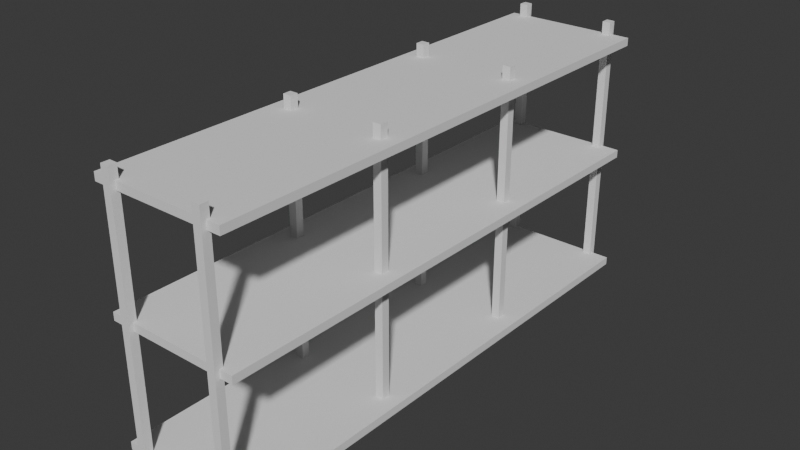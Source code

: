 # Source: Shelving.blend  (saved by Blender 4.0.36; exported with 4.5.12 LTS)
import bpy
from mathutils import Matrix  # noqa: F401  (used for matrix-valued properties, if any)

bpy.ops.wm.read_factory_settings(use_empty=True)
scene = bpy.context.scene
scene.name = 'Scene'

# ---- collections
col_collection = bpy.data.collections.new('Collection'); scene.collection.children.link(col_collection)

# ---- world
world_world = bpy.data.worlds.new('World'); scene.world = world_world
world_world.use_nodes = True; world_world.node_tree.nodes.clear()
_N = world_world.node_tree.nodes; _L = world_world.node_tree.links
n0 = _N.new('ShaderNodeOutputWorld'); n0.name = 'World Output'; n0.location = (300, 300)
n1 = _N.new('ShaderNodeBackground'); n1.name = 'Background'; n1.location = (10, 300)
n1.inputs[0].default_value = (0.05088, 0.05088, 0.05088, 1.0)
_L.new(n1.outputs[0], n0.inputs[0])
n0.is_active_output = True
world_world.color = (0.05088, 0.05088, 0.05088)
world_world.use_sun_shadow = False
world_world.sun_shadow_jitter_overblur = 0.0

# ---- meshes
me_cube_011 = bpy.data.meshes.new('Cube.011')
me_cube_011.from_pydata([(-1.031, 0.04132, 3.933), (-1.031, 0.1599, 3.933), (-0.9521, 0.04132, -3.892), (-0.9521, 0.1599, -3.892), (0.9688, 0.04132, 3.933), (0.9688, 0.1599, 3.933), (1.048, 0.04132, -3.892), (1.048, 0.1599, -3.892), (-0.7901, -0.08967, 4.002), (-0.7901, 3.984, 4.002), (-0.7901, -0.08967, 3.88), (-0.7901, 3.984, 3.88), (-0.6678, -0.08967, 4.002), (-0.6678, 3.984, 4.002), (-0.6678, -0.08967, 3.88), (-0.6678, 3.984, 3.88), (0.6546, -0.08967, 4.002), (0.6546, 3.984, 4.002), (0.6546, -0.08967, 3.88), (0.6546, 3.984, 3.88), (0.777, -0.08967, 4.002), (0.777, 3.984, 4.002), (0.777, -0.08967, 3.88), (0.777, 3.984, 3.88), (0.6546, -0.08967, 1.294), (0.6546, 3.984, 1.294), (0.6546, -0.08967, 1.172), (0.6546, 3.984, 1.172), (0.777, -0.08967, 1.294), (0.777, 3.984, 1.294), (0.777, -0.08967, 1.172), (0.777, 3.984, 1.172), (-0.7901, -0.08967, 1.294), (-0.7901, 3.984, 1.294), (-0.7901, -0.08967, 1.172), (-0.7901, 3.984, 1.172), (-0.6678, -0.08967, 1.294), (-0.6678, 3.984, 1.294), (-0.6678, -0.08967, 1.172), (-0.6678, 3.984, 1.172), (0.6546, -0.08967, -1.287), (0.6546, 3.984, -1.287), (0.6546, -0.08967, -1.409), (0.6546, 3.984, -1.409), (0.777, -0.08967, -1.287), (0.777, 3.984, -1.287), (0.777, -0.08967, -1.409), (0.777, 3.984, -1.409), (-0.7901, -0.08967, -1.287), (-0.7901, 3.984, -1.287), (-0.7901, -0.08967, -1.409), (-0.7901, 3.984, -1.409), (-0.6678, -0.08967, -1.287), (-0.6678, 3.984, -1.287), (-0.6678, -0.08967, -1.409), (-0.6678, 3.984, -1.409), (-1.031, 1.903, 3.933), (-1.031, 2.022, 3.933), (-0.9521, 1.903, -3.907), (-0.9521, 2.022, -3.907), (0.9688, 1.903, 3.933), (0.9688, 2.022, 3.933), (1.048, 1.903, -3.907), (1.048, 2.022, -3.907), (-1.031, 3.676, 3.933), (-1.031, 3.794, 3.933), (-0.9521, 3.676, -3.898), (-0.9521, 3.794, -3.898), (0.9688, 3.676, 3.933), (0.9688, 3.794, 3.933), (1.048, 3.676, -3.898), (1.048, 3.794, -3.898), (-0.7901, -0.08967, -3.819), (-0.7901, 3.984, -3.819), (-0.7901, -0.08968, -3.941), (-0.7901, 3.984, -3.941), (-0.6678, -0.08967, -3.819), (-0.6678, 3.984, -3.819), (-0.6678, -0.08968, -3.941), (-0.6678, 3.984, -3.941), (0.6546, -0.08967, -3.819), (0.6546, 3.984, -3.819), (0.6546, -0.08968, -3.941), (0.6546, 3.984, -3.941), (0.777, -0.08967, -3.819), (0.777, 3.984, -3.819), (0.777, -0.08968, -3.941), (0.777, 3.984, -3.941)], [], [(0, 1, 3, 2), (2, 3, 7, 6), (6, 7, 5, 4), (4, 5, 1, 0), (2, 6, 4, 0), (7, 3, 1, 5), (8, 9, 11, 10), (10, 11, 15, 14), (14, 15, 13, 12), (12, 13, 9, 8), (10, 14, 12, 8), (15, 11, 9, 13), (16, 17, 19, 18), (18, 19, 23, 22), (22, 23, 21, 20), (20, 21, 17, 16), (18, 22, 20, 16), (23, 19, 17, 21), (24, 25, 27, 26), (26, 27, 31, 30), (30, 31, 29, 28), (28, 29, 25, 24), (26, 30, 28, 24), (31, 27, 25, 29), (32, 33, 35, 34), (34, 35, 39, 38), (38, 39, 37, 36), (36, 37, 33, 32), (34, 38, 36, 32), (39, 35, 33, 37), (40, 41, 43, 42), (42, 43, 47, 46), (46, 47, 45, 44), (44, 45, 41, 40), (42, 46, 44, 40), (47, 43, 41, 45), (48, 49, 51, 50), (50, 51, 55, 54), (54, 55, 53, 52), (52, 53, 49, 48), (50, 54, 52, 48), (55, 51, 49, 53), (56, 57, 59, 58), (58, 59, 63, 62), (62, 63, 61, 60), (60, 61, 57, 56), (58, 62, 60, 56), (63, 59, 57, 61), (64, 65, 67, 66), (66, 67, 71, 70), (70, 71, 69, 68), (68, 69, 65, 64), (66, 70, 68, 64), (71, 67, 65, 69), (72, 73, 75, 74), (74, 75, 79, 78), (78, 79, 77, 76), (76, 77, 73, 72), (74, 78, 76, 72), (79, 75, 73, 77), (80, 81, 83, 82), (82, 83, 87, 86), (86, 87, 85, 84), (84, 85, 81, 80), (82, 86, 84, 80), (87, 83, 81, 85)])
_uv = me_cube_011.uv_layers.new(name='UVMap')
_uv.uv.foreach_set('vector', [0.375, 0.0, 0.625, 0.0, 0.625, 0.25, 0.375, 0.25, 0.375, 0.25, 0.625, 0.25, 0.625, 0.5, 0.375, 0.5, 0.375, 0.5, 0.625, 0.5, 0.625, 0.75, 0.375, 0.75, 0.375, 0.75, 0.625, 0.75, 0.625, 1.0, 0.375, 1.0, 0.125, 0.5, 0.375, 0.5, 0.375, 0.75, 0.125, 0.75, 0.625, 0.5, 0.875, 0.5, 0.875, 0.75, 0.625, 0.75, 0.375, 0.0, 0.625, 0.0, 0.625, 0.25, 0.375, 0.25, 0.375, 0.25, 0.625, 0.25, 0.625, 0.5, 0.375, 0.5, 0.375, 0.5, 0.625, 0.5, 0.625, 0.75, 0.375, 0.75, 0.375, 0.75, 0.625, 0.75, 0.625, 1.0, 0.375, 1.0, 0.125, 0.5, 0.375, 0.5, 0.375, 0.75, 0.125, 0.75, 0.625, 0.5, 0.875, 0.5, 0.875, 0.75, 0.625, 0.75, 0.375, 0.0, 0.625, 0.0, 0.625, 0.25, 0.375, 0.25, 0.375, 0.25, 0.625, 0.25, 0.625, 0.5, 0.375, 0.5, 0.375, 0.5, 0.625, 0.5, 0.625, 0.75, 0.375, 0.75, 0.375, 0.75, 0.625, 0.75, 0.625, 1.0, 0.375, 1.0, 0.125, 0.5, 0.375, 0.5, 0.375, 0.75, 0.125, 0.75, 0.625, 0.5, 0.875, 0.5, 0.875, 0.75, 0.625, 0.75, 0.375, 0.0, 0.625, 0.0, 0.625, 0.25, 0.375, 0.25, 0.375, 0.25, 0.625, 0.25, 0.625, 0.5, 0.375, 0.5, 0.375, 0.5, 0.625, 0.5, 0.625, 0.75, 0.375, 0.75, 0.375, 0.75, 0.625, 0.75, 0.625, 1.0, 0.375, 1.0, 0.125, 0.5, 0.375, 0.5, 0.375, 0.75, 0.125, 0.75, 0.625, 0.5, 0.875, 0.5, 0.875, 0.75, 0.625, 0.75, 0.375, 0.0, 0.625, 0.0, 0.625, 0.25, 0.375, 0.25, 0.375, 0.25, 0.625, 0.25, 0.625, 0.5, 0.375, 0.5, 0.375, 0.5, 0.625, 0.5, 0.625, 0.75, 0.375, 0.75, 0.375, 0.75, 0.625, 0.75, 0.625, 1.0, 0.375, 1.0, 0.125, 0.5, 0.375, 0.5, 0.375, 0.75, 0.125, 0.75, 0.625, 0.5, 0.875, 0.5, 0.875, 0.75, 0.625, 0.75, 0.375, 0.0, 0.625, 0.0, 0.625, 0.25, 0.375, 0.25, 0.375, 0.25, 0.625, 0.25, 0.625, 0.5, 0.375, 0.5, 0.375, 0.5, 0.625, 0.5, 0.625, 0.75, 0.375, 0.75, 0.375, 0.75, 0.625, 0.75, 0.625, 1.0, 0.375, 1.0, 0.125, 0.5, 0.375, 0.5, 0.375, 0.75, 0.125, 0.75, 0.625, 0.5, 0.875, 0.5, 0.875, 0.75, 0.625, 0.75, 0.375, 0.0, 0.625, 0.0, 0.625, 0.25, 0.375, 0.25, 0.375, 0.25, 0.625, 0.25, 0.625, 0.5, 0.375, 0.5, 0.375, 0.5, 0.625, 0.5, 0.625, 0.75, 0.375, 0.75, 0.375, 0.75, 0.625, 0.75, 0.625, 1.0, 0.375, 1.0, 0.125, 0.5, 0.375, 0.5, 0.375, 0.75, 0.125, 0.75, 0.625, 0.5, 0.875, 0.5, 0.875, 0.75, 0.625, 0.75, 0.375, 0.0, 0.625, 0.0, 0.625, 0.25, 0.375, 0.25, 0.375, 0.25, 0.625, 0.25, 0.625, 0.5, 0.375, 0.5, 0.375, 0.5, 0.625, 0.5, 0.625, 0.75, 0.375, 0.75, 0.375, 0.75, 0.625, 0.75, 0.625, 1.0, 0.375, 1.0, 0.125, 0.5, 0.375, 0.5, 0.375, 0.75, 0.125, 0.75, 0.625, 0.5, 0.875, 0.5, 0.875, 0.75, 0.625, 0.75, 0.375, 0.0, 0.625, 0.0, 0.625, 0.25, 0.375, 0.25, 0.375, 0.25, 0.625, 0.25, 0.625, 0.5, 0.375, 0.5, 0.375, 0.5, 0.625, 0.5, 0.625, 0.75, 0.375, 0.75, 0.375, 0.75, 0.625, 0.75, 0.625, 1.0, 0.375, 1.0, 0.125, 0.5, 0.375, 0.5, 0.375, 0.75, 0.125, 0.75, 0.625, 0.5, 0.875, 0.5, 0.875, 0.75, 0.625, 0.75, 0.375, 0.0, 0.625, 0.0, 0.625, 0.25, 0.375, 0.25, 0.375, 0.25, 0.625, 0.25, 0.625, 0.5, 0.375, 0.5, 0.375, 0.5, 0.625, 0.5, 0.625, 0.75, 0.375, 0.75, 0.375, 0.75, 0.625, 0.75, 0.625, 1.0, 0.375, 1.0, 0.125, 0.5, 0.375, 0.5, 0.375, 0.75, 0.125, 0.75, 0.625, 0.5, 0.875, 0.5, 0.875, 0.75, 0.625, 0.75, 0.375, 0.0, 0.625, 0.0, 0.625, 0.25, 0.375, 0.25, 0.375, 0.25, 0.625, 0.25, 0.625, 0.5, 0.375, 0.5, 0.375, 0.5, 0.625, 0.5, 0.625, 0.75, 0.375, 0.75, 0.375, 0.75, 0.625, 0.75, 0.625, 1.0, 0.375, 1.0, 0.125, 0.5, 0.375, 0.5, 0.375, 0.75, 0.125, 0.75, 0.625, 0.5, 0.875, 0.5, 0.875, 0.75, 0.625, 0.75])
me_cube_011.update()

# ---- objects
ob_shelving = bpy.data.objects.new('Shelving', me_cube_011)

# ---- transforms, parenting, visibility, modifiers, constraints
ob_shelving.location = (0.0, 0.0, 0.0)
ob_shelving.rotation_euler = (1.571, 0.0, 0.0)

# ---- collection membership
col_collection.objects.link(ob_shelving)

# ---- scene / render settings (as saved in the file)
scene.frame_start = 1; scene.frame_end = 250; scene.frame_set(1)
scene.render.engine = 'BLENDER_EEVEE_NEXT'
scene.cycles.sampling_pattern = 'TABULATED_SOBOL'
bpy.context.view_layer.update()

# ---- added for rendering (the .blend has no active camera and no usable light): camera, sun
cam_auto = bpy.data.cameras.new('AutoCamera')
cam_auto.lens = 50.0
cam_auto.sensor_width = 36.0
cam_auto.clip_end = 1000.0
ob_auto_camera = bpy.data.objects.new('AutoCamera', cam_auto)
scene.collection.objects.link(ob_auto_camera)
ob_auto_camera.location = (8.48886, -10.2071, 8.73164)
ob_auto_camera.rotation_euler = (1.09748, -7.21219e-08, 0.694738)
scene.camera = ob_auto_camera
light_auto_sun = bpy.data.lights.new('AutoSun', 'SUN')
light_auto_sun.energy = 3.0
light_auto_sun.angle = 0.0523599
ob_auto_sun = bpy.data.objects.new('AutoSun', light_auto_sun)
scene.collection.objects.link(ob_auto_sun)
ob_auto_sun.rotation_euler = (0.872665, 0.174533, 0.523599)
bpy.context.view_layer.update()
